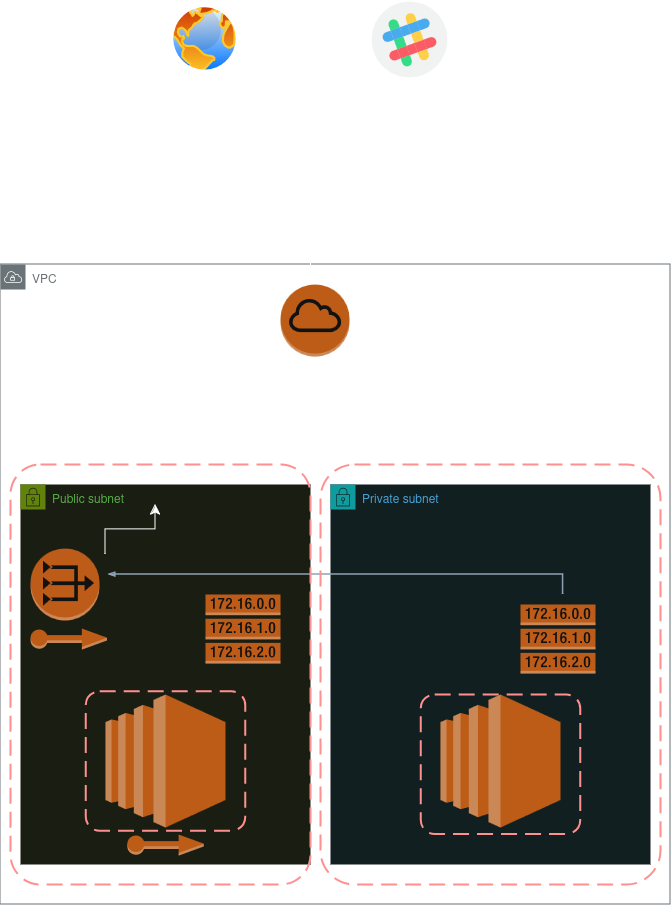

The diagram above was exported from draw.io. Its source (the exported page's mxGraphModel, read from the mxfile embedded in the PNG):
<mxGraphModel dx="1106" dy="1705" grid="1" gridSize="10" guides="1" tooltips="1" connect="1" arrows="1" fold="1" page="1" pageScale="1" pageWidth="850" pageHeight="1100" math="0" shadow="0">
  <root>
    <mxCell id="0" />
    <mxCell id="1" parent="0" />
    <mxCell id="g8ZtB5W-I3KEyueUP3n3-36" value="Public subnet" style="points=[[0,0],[0.25,0],[0.5,0],[0.75,0],[1,0],[1,0.25],[1,0.5],[1,0.75],[1,1],[0.75,1],[0.5,1],[0.25,1],[0,1],[0,0.75],[0,0.5],[0,0.25]];outlineConnect=0;gradientColor=none;html=1;whiteSpace=wrap;fontSize=12;fontStyle=0;container=1;pointerEvents=0;collapsible=0;recursiveResize=0;shape=mxgraph.aws4.group;grIcon=mxgraph.aws4.group_security_group;grStroke=0;strokeColor=#7AA116;fillColor=#F2F6E8;verticalAlign=top;align=left;spacingLeft=30;fontColor=#248814;dashed=0;" parent="1" vertex="1">
      <mxGeometry x="70" y="-20" width="290" height="380" as="geometry" />
    </mxCell>
    <mxCell id="g8ZtB5W-I3KEyueUP3n3-37" value="Private subnet" style="points=[[0,0],[0.25,0],[0.5,0],[0.75,0],[1,0],[1,0.25],[1,0.5],[1,0.75],[1,1],[0.75,1],[0.5,1],[0.25,1],[0,1],[0,0.75],[0,0.5],[0,0.25]];outlineConnect=0;gradientColor=none;html=1;whiteSpace=wrap;fontSize=12;fontStyle=0;container=1;pointerEvents=0;collapsible=0;recursiveResize=0;shape=mxgraph.aws4.group;grIcon=mxgraph.aws4.group_security_group;grStroke=0;strokeColor=#00A4A6;fillColor=#E6F6F7;verticalAlign=top;align=left;spacingLeft=30;fontColor=#147EBA;dashed=0;" parent="1" vertex="1">
      <mxGeometry x="380" y="-20" width="320" height="380" as="geometry" />
    </mxCell>
    <mxCell id="g8ZtB5W-I3KEyueUP3n3-35" value="VPC" style="sketch=0;outlineConnect=0;gradientColor=none;html=1;whiteSpace=wrap;fontSize=12;fontStyle=0;shape=mxgraph.aws4.group;grIcon=mxgraph.aws4.group_vpc;strokeColor=#879196;fillColor=none;verticalAlign=top;align=left;spacingLeft=30;fontColor=#879196;dashed=0;movable=1;resizable=1;rotatable=1;deletable=1;editable=1;locked=0;connectable=1;" parent="1" vertex="1">
      <mxGeometry x="50" y="-240" width="670" height="640" as="geometry" />
    </mxCell>
    <mxCell id="g8ZtB5W-I3KEyueUP3n3-38" value="" style="outlineConnect=0;dashed=0;verticalLabelPosition=bottom;verticalAlign=top;align=center;html=1;shape=mxgraph.aws3.ec2;fillColor=#F58534;gradientColor=none;" parent="1" vertex="1">
      <mxGeometry x="155" y="190" width="120" height="133" as="geometry" />
    </mxCell>
    <mxCell id="g8ZtB5W-I3KEyueUP3n3-39" value="" style="outlineConnect=0;dashed=0;verticalLabelPosition=bottom;verticalAlign=top;align=center;html=1;shape=mxgraph.aws3.ec2;fillColor=#F58534;gradientColor=none;" parent="1" vertex="1">
      <mxGeometry x="490" y="190" width="120" height="133" as="geometry" />
    </mxCell>
    <mxCell id="g8ZtB5W-I3KEyueUP3n3-40" value="" style="outlineConnect=0;dashed=0;verticalLabelPosition=bottom;verticalAlign=top;align=center;html=1;shape=mxgraph.aws3.internet_gateway;fillColor=#F58534;gradientColor=none;" parent="1" vertex="1">
      <mxGeometry x="330" y="-220" width="69" height="72" as="geometry" />
    </mxCell>
    <mxCell id="g8ZtB5W-I3KEyueUP3n3-43" value="" style="edgeStyle=elbowEdgeStyle;elbow=horizontal;endArrow=classic;html=1;curved=0;rounded=0;endSize=8;startSize=8;entryX=0.388;entryY=0.094;entryDx=0;entryDy=0;entryPerimeter=0;" parent="1" target="g8ZtB5W-I3KEyueUP3n3-35" edge="1">
      <mxGeometry width="50" height="50" relative="1" as="geometry">
        <mxPoint x="190" y="-50" as="sourcePoint" />
        <mxPoint x="240" y="-100" as="targetPoint" />
      </mxGeometry>
    </mxCell>
    <mxCell id="g8ZtB5W-I3KEyueUP3n3-44" value="" style="outlineConnect=0;dashed=0;verticalLabelPosition=bottom;verticalAlign=top;align=center;html=1;shape=mxgraph.aws3.vpc_nat_gateway;fillColor=#F58536;gradientColor=none;" parent="1" vertex="1">
      <mxGeometry x="80" y="44" width="69" height="72" as="geometry" />
    </mxCell>
    <mxCell id="g8ZtB5W-I3KEyueUP3n3-45" value="" style="outlineConnect=0;dashed=0;verticalLabelPosition=bottom;verticalAlign=top;align=center;html=1;shape=mxgraph.aws3.route_table;fillColor=#F58536;gradientColor=none;" parent="1" vertex="1">
      <mxGeometry x="255" y="90" width="75" height="69" as="geometry" />
    </mxCell>
    <mxCell id="Btv4K0SXMmw7g7JPFSc2-1" value="" style="outlineConnect=0;dashed=0;verticalLabelPosition=bottom;verticalAlign=top;align=center;html=1;shape=mxgraph.aws3.route_table;fillColor=#F58536;gradientColor=none;" parent="1" vertex="1">
      <mxGeometry x="570" y="100" width="75" height="69" as="geometry" />
    </mxCell>
    <mxCell id="Btv4K0SXMmw7g7JPFSc2-3" value="" style="edgeStyle=segmentEdgeStyle;endArrow=classic;html=1;curved=0;rounded=0;endSize=8;startSize=8;entryX=0.164;entryY=0.5;entryDx=0;entryDy=0;entryPerimeter=0;" parent="1" source="g8ZtB5W-I3KEyueUP3n3-35" target="g8ZtB5W-I3KEyueUP3n3-35" edge="1">
      <mxGeometry width="50" height="50" relative="1" as="geometry">
        <mxPoint x="430" y="-120" as="sourcePoint" />
        <mxPoint x="430" y="140" as="targetPoint" />
        <Array as="points">
          <mxPoint x="660" y="80" />
          <mxPoint x="660" y="20" />
        </Array>
      </mxGeometry>
    </mxCell>
    <mxCell id="Btv4K0SXMmw7g7JPFSc2-11" style="edgeStyle=orthogonalEdgeStyle;rounded=0;orthogonalLoop=1;jettySize=auto;html=1;fontSize=18;strokeColor=#475E75;fontFamily=Helvetica;fontColor=default;endSize=4;startSize=4;endArrow=blockThin;endFill=1;strokeWidth=1.5;startArrow=none;startFill=0;sourcePerimeterSpacing=15;" parent="1" edge="1">
      <mxGeometry relative="1" as="geometry">
        <mxPoint x="157.5" y="70" as="targetPoint" />
        <mxPoint x="612.5" y="90" as="sourcePoint" />
        <Array as="points">
          <mxPoint x="613" y="70" />
        </Array>
      </mxGeometry>
    </mxCell>
    <mxCell id="Btv4K0SXMmw7g7JPFSc2-12" value="" style="edgeStyle=elbowEdgeStyle;elbow=vertical;endArrow=classic;html=1;curved=0;rounded=0;endSize=8;startSize=8;" parent="1" edge="1">
      <mxGeometry width="50" height="50" relative="1" as="geometry">
        <mxPoint x="155" y="50" as="sourcePoint" />
        <mxPoint x="205" as="targetPoint" />
      </mxGeometry>
    </mxCell>
    <mxCell id="Btv4K0SXMmw7g7JPFSc2-13" value="" style="outlineConnect=0;dashed=0;verticalLabelPosition=bottom;verticalAlign=top;align=center;html=1;shape=mxgraph.aws3.elastic_ip;fillColor=#F58534;gradientColor=none;" parent="1" vertex="1">
      <mxGeometry x="176.75" y="330" width="76.5" height="21" as="geometry" />
    </mxCell>
    <mxCell id="Btv4K0SXMmw7g7JPFSc2-14" value="" style="outlineConnect=0;dashed=0;verticalLabelPosition=bottom;verticalAlign=top;align=center;html=1;shape=mxgraph.aws3.elastic_ip;fillColor=#F58534;gradientColor=none;" parent="1" vertex="1">
      <mxGeometry x="80" y="124" width="76.5" height="21" as="geometry" />
    </mxCell>
    <mxCell id="Btv4K0SXMmw7g7JPFSc2-15" value="" style="rounded=1;arcSize=10;dashed=1;strokeColor=#ff0000;fillColor=none;gradientColor=none;dashPattern=8 4;strokeWidth=2;" parent="1" vertex="1">
      <mxGeometry x="60" y="-40" width="300" height="420" as="geometry" />
    </mxCell>
    <mxCell id="Btv4K0SXMmw7g7JPFSc2-16" value="" style="rounded=1;arcSize=10;dashed=1;strokeColor=#ff0000;fillColor=none;gradientColor=none;dashPattern=8 4;strokeWidth=2;" parent="1" vertex="1">
      <mxGeometry x="370" y="-40" width="340" height="420" as="geometry" />
    </mxCell>
    <mxCell id="Btv4K0SXMmw7g7JPFSc2-17" value="" style="rounded=1;arcSize=10;dashed=1;strokeColor=#ff0000;fillColor=none;gradientColor=none;dashPattern=8 4;strokeWidth=2;" parent="1" vertex="1">
      <mxGeometry x="135.25" y="186.75" width="159.5" height="139.5" as="geometry" />
    </mxCell>
    <mxCell id="Btv4K0SXMmw7g7JPFSc2-18" value="" style="rounded=1;arcSize=10;dashed=1;strokeColor=#ff0000;fillColor=none;gradientColor=none;dashPattern=8 4;strokeWidth=2;" parent="1" vertex="1">
      <mxGeometry x="470.25" y="190" width="159.5" height="139.5" as="geometry" />
    </mxCell>
    <mxCell id="Btv4K0SXMmw7g7JPFSc2-19" value="" style="endArrow=classic;html=1;rounded=0;fontSize=17;" parent="1" edge="1">
      <mxGeometry width="50" height="50" relative="1" as="geometry">
        <mxPoint x="360" y="-230" as="sourcePoint" />
        <mxPoint x="360" y="-350" as="targetPoint" />
      </mxGeometry>
    </mxCell>
    <mxCell id="KsJBLXUYzcGmwnqSZjIx-1" value="" style="shape=image;html=1;verticalAlign=top;verticalLabelPosition=bottom;labelBackgroundColor=#ffffff;imageAspect=0;aspect=fixed;image=https://cdn2.iconfinder.com/data/icons/social-media-2189/48/29-Slack-128.png" vertex="1" parent="1">
      <mxGeometry x="420" y="-504.5" width="79" height="79" as="geometry" />
    </mxCell>
    <mxCell id="KsJBLXUYzcGmwnqSZjIx-2" value="" style="image;aspect=fixed;perimeter=ellipsePerimeter;html=1;align=center;shadow=0;dashed=0;spacingTop=3;image=img/lib/active_directory/internet_globe.svg;" vertex="1" parent="1">
      <mxGeometry x="220" y="-500" width="70" height="70" as="geometry" />
    </mxCell>
    <mxCell id="KsJBLXUYzcGmwnqSZjIx-3" value="" style="endArrow=classic;html=1;rounded=0;" edge="1" parent="1">
      <mxGeometry width="50" height="50" relative="1" as="geometry">
        <mxPoint x="380" y="-360" as="sourcePoint" />
        <mxPoint x="430" y="-410" as="targetPoint" />
      </mxGeometry>
    </mxCell>
    <mxCell id="KsJBLXUYzcGmwnqSZjIx-4" value="" style="endArrow=classic;html=1;rounded=0;" edge="1" parent="1">
      <mxGeometry width="50" height="50" relative="1" as="geometry">
        <mxPoint x="344.75" y="-360" as="sourcePoint" />
        <mxPoint x="294.75" y="-410" as="targetPoint" />
      </mxGeometry>
    </mxCell>
  </root>
</mxGraphModel>